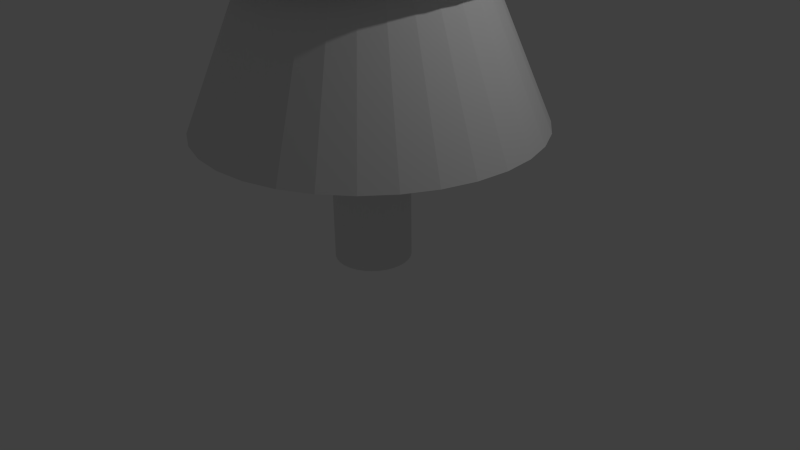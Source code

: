 # Source: tree.blend  (saved by Blender 2.76.0; exported with 4.5.12 LTS)
import bpy
from mathutils import Matrix  # noqa: F401  (used for matrix-valued properties, if any)

bpy.ops.wm.read_factory_settings(use_empty=True)
scene = bpy.context.scene
scene.name = 'Scene'

# ---- collections
col_collection_1 = bpy.data.collections.new('Collection 1'); scene.collection.children.link(col_collection_1)

# ---- world
world_world = bpy.data.worlds.new('World'); scene.world = world_world
world_world.color = (0.05088, 0.05088, 0.05088)
world_world.use_sun_shadow = False
world_world.sun_shadow_jitter_overblur = 0.0
world_world.cycles.sampling_method = 'MANUAL'
world_world.cycles.sample_map_resolution = 256

# ---- cameras
cam_camera = bpy.data.cameras.new('Camera')
cam_camera.clip_end = 100.0
cam_camera.lens = 35.0
cam_camera.sensor_width = 32.0
cam_camera.sensor_height = 18.0
cam_camera.ortho_scale = 7.314
cam_camera.dof.focus_distance = 0.0
cam_camera.dof.aperture_fstop = 128.0

# ---- lights
light_lamp = bpy.data.lights.new('Lamp', 'POINT')
light_lamp.transmission_factor = 0.0
light_lamp.cutoff_distance = 30.0
light_lamp.energy = 100.0
light_lamp.shadow_buffer_clip_start = 1.001
light_lamp.shadow_soft_size = 0.1
light_lamp.shadow_maximum_resolution = 0.006
light_lamp.use_absolute_resolution = True
light_lamp.cycles.use_multiple_importance_sampling = False

# ---- meshes
me_cone_003 = bpy.data.meshes.new('Cone.003')
me_cone_003.from_pydata([(0.0, 2.15, -2.515), (0.4194, 2.109, -2.515), (0.8228, 1.986, -2.515), (1.194, 1.788, -2.515), (1.52, 1.52, -2.515), (1.788, 1.194, -2.515), (1.986, 0.8228, -2.515), (2.109, 0.4194, -2.515), (2.15, 1.623e-07, -2.515), (0.0, 0.0, 2.515), (2.109, -0.4194, -2.515), (1.986, -0.8228, -2.515), (1.788, -1.194, -2.515), (1.52, -1.52, -2.515), (1.194, -1.788, -2.515), (0.8228, -1.986, -2.515), (0.4194, -2.109, -2.515), (-7.006e-07, -2.15, -2.515), (-0.4194, -2.109, -2.515), (-0.8228, -1.986, -2.515), (-1.194, -1.788, -2.515), (-1.52, -1.52, -2.515), (-1.788, -1.194, -2.515), (-1.986, -0.8228, -2.515), (-2.109, -0.4194, -2.515), (-2.15, 2.076e-06, -2.515), (-2.109, 0.4194, -2.515), (-1.986, 0.8228, -2.515), (-1.788, 1.194, -2.515), (-1.52, 1.52, -2.515), (-1.194, 1.788, -2.515), (-0.8228, 1.986, -2.515), (-0.4194, 2.109, -2.515)], [], [(31, 9, 32), (0, 9, 1), (30, 9, 31), (29, 9, 30), (28, 9, 29), (27, 9, 28), (26, 9, 27), (25, 9, 26), (24, 9, 25), (23, 9, 24), (22, 9, 23), (21, 9, 22), (20, 9, 21), (19, 9, 20), (18, 9, 19), (17, 9, 18), (16, 9, 17), (15, 9, 16), (14, 9, 15), (13, 9, 14), (12, 9, 13), (11, 9, 12), (10, 9, 11), (8, 9, 10), (7, 9, 8), (6, 9, 7), (5, 9, 6), (4, 9, 5), (3, 9, 4), (2, 9, 3), (32, 9, 0), (1, 9, 2), (0, 1, 2, 3, 4, 5, 6, 7, 8, 10, 11, 12, 13, 14, 15, 16, 17, 18, 19, 20, 21, 22, 23, 24, 25, 26, 27, 28, 29, 30, 31, 32)])
me_cone_003.use_remesh_preserve_volume = False
me_cone_003.use_remesh_preserve_attributes = False
me_cone_003.use_mirror_vertex_groups = False
me_cone_003.update()
me_cylinder = bpy.data.meshes.new('Cylinder')
me_cylinder.from_pydata([(0.0, 1.0, -1.0), (0.0, 1.0, 1.0), (0.1951, 0.9808, -1.0), (0.1951, 0.9808, 1.0), (0.3827, 0.9239, -1.0), (0.3827, 0.9239, 1.0), (0.5556, 0.8315, -1.0), (0.5556, 0.8315, 1.0), (0.7071, 0.7071, -1.0), (0.7071, 0.7071, 1.0), (0.8315, 0.5556, -1.0), (0.8315, 0.5556, 1.0), (0.9239, 0.3827, -1.0), (0.9239, 0.3827, 1.0), (0.9808, 0.1951, -1.0), (0.9808, 0.1951, 1.0), (1.0, 7.55e-08, -1.0), (1.0, 7.55e-08, 1.0), (0.9808, -0.1951, -1.0), (0.9808, -0.1951, 1.0), (0.9239, -0.3827, -1.0), (0.9239, -0.3827, 1.0), (0.8315, -0.5556, -1.0), (0.8315, -0.5556, 1.0), (0.7071, -0.7071, -1.0), (0.7071, -0.7071, 1.0), (0.5556, -0.8315, -1.0), (0.5556, -0.8315, 1.0), (0.3827, -0.9239, -1.0), (0.3827, -0.9239, 1.0), (0.1951, -0.9808, -1.0), (0.1951, -0.9808, 1.0), (-3.258e-07, -1.0, -1.0), (-3.258e-07, -1.0, 1.0), (-0.1951, -0.9808, -1.0), (-0.1951, -0.9808, 1.0), (-0.3827, -0.9239, -1.0), (-0.3827, -0.9239, 1.0), (-0.5556, -0.8315, -1.0), (-0.5556, -0.8315, 1.0), (-0.7071, -0.7071, -1.0), (-0.7071, -0.7071, 1.0), (-0.8315, -0.5556, -1.0), (-0.8315, -0.5556, 1.0), (-0.9239, -0.3827, -1.0), (-0.9239, -0.3827, 1.0), (-0.9808, -0.1951, -1.0), (-0.9808, -0.1951, 1.0), (-1.0, 9.656e-07, -1.0), (-1.0, 9.656e-07, 1.0), (-0.9808, 0.1951, -1.0), (-0.9808, 0.1951, 1.0), (-0.9239, 0.3827, -1.0), (-0.9239, 0.3827, 1.0), (-0.8315, 0.5556, -1.0), (-0.8315, 0.5556, 1.0), (-0.7071, 0.7071, -1.0), (-0.7071, 0.7071, 1.0), (-0.5556, 0.8315, -1.0), (-0.5556, 0.8315, 1.0), (-0.3827, 0.9239, -1.0), (-0.3827, 0.9239, 1.0), (-0.1951, 0.9808, -1.0), (-0.1951, 0.9808, 1.0)], [], [(0, 1, 3, 2), (2, 3, 5, 4), (4, 5, 7, 6), (6, 7, 9, 8), (8, 9, 11, 10), (10, 11, 13, 12), (12, 13, 15, 14), (14, 15, 17, 16), (16, 17, 19, 18), (18, 19, 21, 20), (20, 21, 23, 22), (22, 23, 25, 24), (24, 25, 27, 26), (26, 27, 29, 28), (28, 29, 31, 30), (30, 31, 33, 32), (32, 33, 35, 34), (34, 35, 37, 36), (36, 37, 39, 38), (38, 39, 41, 40), (40, 41, 43, 42), (42, 43, 45, 44), (44, 45, 47, 46), (46, 47, 49, 48), (48, 49, 51, 50), (50, 51, 53, 52), (52, 53, 55, 54), (54, 55, 57, 56), (56, 57, 59, 58), (58, 59, 61, 60), (3, 1, 63, 61, 59, 57, 55, 53, 51, 49, 47, 45, 43, 41, 39, 37, 35, 33, 31, 29, 27, 25, 23, 21, 19, 17, 15, 13, 11, 9, 7, 5), (62, 63, 1, 0), (60, 61, 63, 62), (0, 2, 4, 6, 8, 10, 12, 14, 16, 18, 20, 22, 24, 26, 28, 30, 32, 34, 36, 38, 40, 42, 44, 46, 48, 50, 52, 54, 56, 58, 60, 62)])
me_cylinder.use_remesh_preserve_volume = False
me_cylinder.use_remesh_preserve_attributes = False
me_cylinder.use_mirror_vertex_groups = False
me_cylinder.update()
me_cone_004 = bpy.data.meshes.new('Cone.004')
me_cone_004.from_pydata([(0.0, 2.15, -2.515), (0.4194, 2.109, -2.515), (0.8228, 1.986, -2.515), (1.194, 1.788, -2.515), (1.52, 1.52, -2.515), (1.788, 1.194, -2.515), (1.986, 0.8228, -2.515), (2.109, 0.4194, -2.515), (2.15, 1.623e-07, -2.515), (0.0, 0.0, 2.515), (2.109, -0.4194, -2.515), (1.986, -0.8228, -2.515), (1.788, -1.194, -2.515), (1.52, -1.52, -2.515), (1.194, -1.788, -2.515), (0.8228, -1.986, -2.515), (0.4194, -2.109, -2.515), (-7.006e-07, -2.15, -2.515), (-0.4194, -2.109, -2.515), (-0.8228, -1.986, -2.515), (-1.194, -1.788, -2.515), (-1.52, -1.52, -2.515), (-1.788, -1.194, -2.515), (-1.986, -0.8228, -2.515), (-2.109, -0.4194, -2.515), (-2.15, 2.076e-06, -2.515), (-2.109, 0.4194, -2.515), (-1.986, 0.8228, -2.515), (-1.788, 1.194, -2.515), (-1.52, 1.52, -2.515), (-1.194, 1.788, -2.515), (-0.8228, 1.986, -2.515), (-0.4194, 2.109, -2.515)], [], [(31, 9, 32), (0, 9, 1), (30, 9, 31), (29, 9, 30), (28, 9, 29), (27, 9, 28), (26, 9, 27), (25, 9, 26), (24, 9, 25), (23, 9, 24), (22, 9, 23), (21, 9, 22), (20, 9, 21), (19, 9, 20), (18, 9, 19), (17, 9, 18), (16, 9, 17), (15, 9, 16), (14, 9, 15), (13, 9, 14), (12, 9, 13), (11, 9, 12), (10, 9, 11), (8, 9, 10), (7, 9, 8), (6, 9, 7), (5, 9, 6), (4, 9, 5), (3, 9, 4), (2, 9, 3), (32, 9, 0), (1, 9, 2), (0, 1, 2, 3, 4, 5, 6, 7, 8, 10, 11, 12, 13, 14, 15, 16, 17, 18, 19, 20, 21, 22, 23, 24, 25, 26, 27, 28, 29, 30, 31, 32)])
me_cone_004.use_remesh_preserve_volume = False
me_cone_004.use_remesh_preserve_attributes = False
me_cone_004.use_mirror_vertex_groups = False
me_cone_004.update()

# ---- objects
ob_cone = bpy.data.objects.new('Cone', me_cone_003)
ob_cylinder = bpy.data.objects.new('Cylinder', me_cylinder)
ob_lamp = bpy.data.objects.new('Lamp', light_lamp)
ob_camera = bpy.data.objects.new('Camera', cam_camera)
ob_cone_001 = bpy.data.objects.new('Cone.001', me_cone_004)

# ---- transforms, parenting, visibility, modifiers, constraints
ob_cone.location = (0.0002639, 0.001459, 4.315)
ob_cone.lineart.crease_threshold = 0.0
ob_cylinder.location = (0.0, 0.0, 1.0)
ob_cylinder.scale = (0.4864, 0.4864, 0.9779)
ob_cylinder.lineart.crease_threshold = 0.0
ob_lamp.location = (4.076, 1.005, 5.904)
ob_lamp.rotation_euler = (0.6503, 0.05522, 1.866)
ob_lamp.lock_rotations_4d = False
ob_lamp.empty_display_type = 'ARROWS'
ob_lamp.color = (0.0, 0.0, 0.0, 0.0)
ob_lamp.lineart.crease_threshold = 0.0
ob_camera.location = (7.481, -6.508, 5.344)
ob_camera.rotation_euler = (1.109, 0.01082, 0.8149)
ob_camera.lock_rotations_4d = False
ob_camera.empty_display_type = 'ARROWS'
ob_camera.color = (0.0, 0.0, 0.0, 0.0)
ob_camera.display_type = 'WIRE'
ob_camera.lineart.crease_threshold = 0.0
ob_cone_001.location = (0.0002639, 0.001459, 5.9)
ob_cone_001.scale = (0.7723, 0.8001, 0.9134)
ob_cone_001.lineart.crease_threshold = 0.0

# ---- collection membership
col_collection_1.objects.link(ob_cone)
col_collection_1.objects.link(ob_cylinder)
col_collection_1.objects.link(ob_lamp)
col_collection_1.objects.link(ob_camera)
col_collection_1.objects.link(ob_cone_001)

# ---- scene / render settings (as saved in the file)
scene.camera = ob_camera
scene.frame_start = 1; scene.frame_end = 250; scene.frame_set(1)
scene.render.engine = 'BLENDER_EEVEE_NEXT'
scene.render.resolution_percentage = 50
scene.render.dither_intensity = 0.0
scene.cycles.use_denoising = False
scene.cycles.samples = 10
scene.cycles.sampling_pattern = 'TABULATED_SOBOL'
scene.cycles.light_sampling_threshold = 0.0
scene.cycles.use_adaptive_sampling = False
scene.cycles.use_light_tree = False
scene.cycles.blur_glossy = 0.0
scene.cycles.pixel_filter_type = 'GAUSSIAN'
scene.cycles.sample_clamp_indirect = 0.0
scene.view_settings.view_transform = 'Standard'
bpy.context.view_layer.update()

